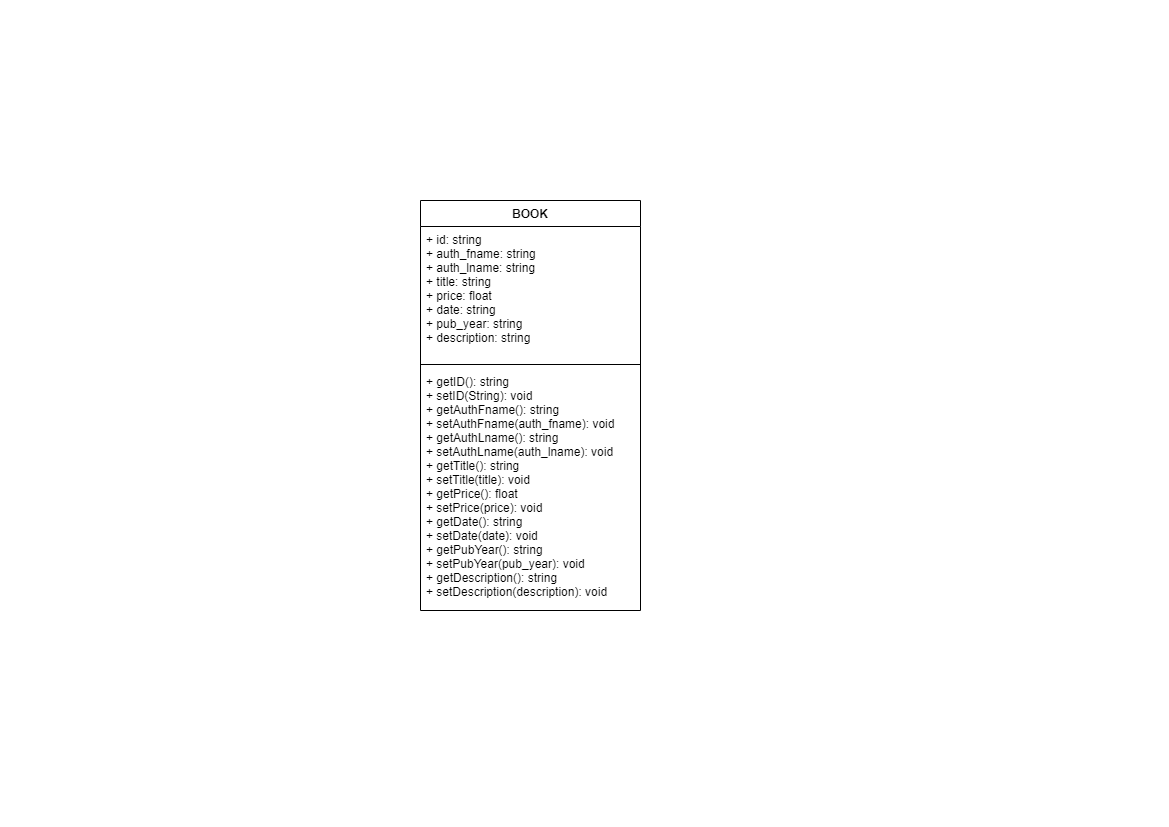

The diagram above was exported from draw.io. Its source (the exported page's mxGraphModel, read from the mxfile embedded in the PNG):
<mxGraphModel dx="1422" dy="822" grid="1" gridSize="10" guides="1" tooltips="1" connect="1" arrows="1" fold="1" page="1" pageScale="1" pageWidth="1169" pageHeight="827" math="0" shadow="0">
  <root>
    <mxCell id="0" />
    <mxCell id="1" parent="0" />
    <mxCell id="fQqwjprZyvzPJVJnrCtr-1" value="BOOK" style="swimlane;fontStyle=1;align=center;verticalAlign=top;childLayout=stackLayout;horizontal=1;startSize=26;horizontalStack=0;resizeParent=1;resizeParentMax=0;resizeLast=0;collapsible=1;marginBottom=0;" vertex="1" parent="1">
      <mxGeometry x="420" y="200" width="220" height="410" as="geometry" />
    </mxCell>
    <mxCell id="fQqwjprZyvzPJVJnrCtr-2" value="+ id: string&#10;+ auth_fname: string&#10;+ auth_lname: string&#10;+ title: string&#10;+ price: float&#10;+ date: string&#10;+ pub_year: string&#10;+ description: string&#10;" style="text;strokeColor=none;fillColor=none;align=left;verticalAlign=top;spacingLeft=4;spacingRight=4;overflow=hidden;rotatable=0;points=[[0,0.5],[1,0.5]];portConstraint=eastwest;" vertex="1" parent="fQqwjprZyvzPJVJnrCtr-1">
      <mxGeometry y="26" width="220" height="134" as="geometry" />
    </mxCell>
    <mxCell id="fQqwjprZyvzPJVJnrCtr-3" value="" style="line;strokeWidth=1;fillColor=none;align=left;verticalAlign=middle;spacingTop=-1;spacingLeft=3;spacingRight=3;rotatable=0;labelPosition=right;points=[];portConstraint=eastwest;" vertex="1" parent="fQqwjprZyvzPJVJnrCtr-1">
      <mxGeometry y="160" width="220" height="8" as="geometry" />
    </mxCell>
    <mxCell id="fQqwjprZyvzPJVJnrCtr-4" value="+ getID(): string&#10;+ setID(String): void&#10;+ getAuthFname(): string&#10;+ setAuthFname(auth_fname): void&#10;+ getAuthLname(): string&#10;+ setAuthLname(auth_lname): void&#10;+ getTitle(): string&#10;+ setTitle(title): void&#10;+ getPrice(): float&#10;+ setPrice(price): void&#10;+ getDate(): string&#10;+ setDate(date): void&#10;+ getPubYear(): string&#10;+ setPubYear(pub_year): void&#10;+ getDescription(): string&#10;+ setDescription(description): void" style="text;strokeColor=none;fillColor=none;align=left;verticalAlign=top;spacingLeft=4;spacingRight=4;overflow=hidden;rotatable=0;points=[[0,0.5],[1,0.5]];portConstraint=eastwest;" vertex="1" parent="fQqwjprZyvzPJVJnrCtr-1">
      <mxGeometry y="168" width="220" height="242" as="geometry" />
    </mxCell>
  </root>
</mxGraphModel>